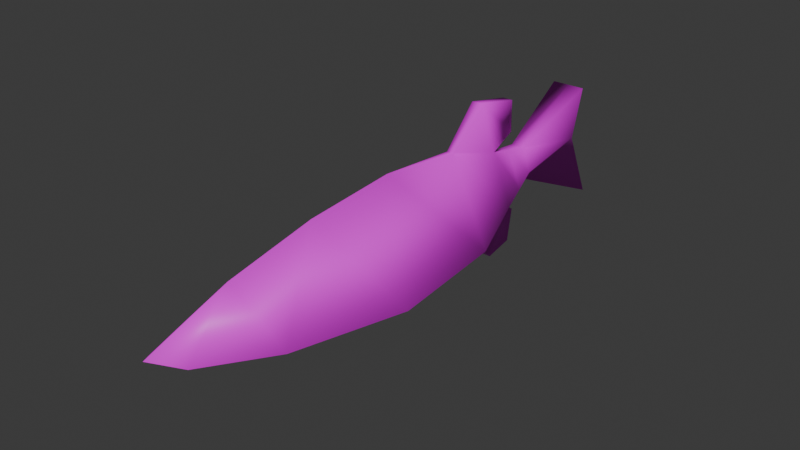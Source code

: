 # Source: longfishe.blend  (saved by Blender 4.5.87; exported with 4.5.12 LTS)
import bpy
from mathutils import Matrix  # noqa: F401  (used for matrix-valued properties, if any)

bpy.ops.wm.read_factory_settings(use_empty=True)
scene = bpy.context.scene
scene.name = 'Scene'

# ---- collections
col_collection = bpy.data.collections.new('Collection'); scene.collection.children.link(col_collection)

# ---- images (referenced by path relative to the original .blend; pixels are not part of the script)
import os
ASSET_DIR = os.environ.get("B2B_ASSET_DIR", "")  # directory of the original .blend (textures are referenced by path, not embedded)
HERE = os.path.dirname(os.path.abspath(__file__))  # packed textures are extracted next to this script under _unpacked/

def load_image(name, relpath, width, height, colorspace="sRGB"):
    """Load a texture the original file referenced (path relative to the .blend, or extracted next to this script)."""
    p = next((c for c in (os.path.join(HERE, relpath), os.path.join(ASSET_DIR, relpath)) if relpath and os.path.exists(c)), "")
    if p:
        img = bpy.data.images.load(p, check_existing=True)
        img.name = name
    else:  # same state as the original file: an image datablock whose file is absent (Cycles renders it pink)
        img = bpy.data.images.new(name, width, height)
        img.source = "FILE"
        img.filepath = "//" + (relpath or name)
    img.colorspace_settings.name = colorspace
    return img
img_image__2__png = load_image('image (2).png', 'textures/image (2).png', 1024, 1024, 'sRGB')

# ---- materials (node trees are filled in below, after node groups)
mat_material_001 = bpy.data.materials.new('Material.001')

# ---- material node trees
mat_material_001.use_nodes = True; mat_material_001.node_tree.nodes.clear()
_N = mat_material_001.node_tree.nodes; _L = mat_material_001.node_tree.links
n0 = _N.new('ShaderNodeBsdfPrincipled'); n0.name = 'Principled BSDF'; n0.location = (10, 300)
n1 = _N.new('ShaderNodeOutputMaterial'); n1.name = 'Material Output'; n1.location = (300, 300)
n2 = _N.new('ShaderNodeTexImage'); n2.name = 'Image Texture'; n2.location = (-331, 236)
n2.image = img_image__2__png
_L.new(n0.outputs[0], n1.inputs[0])
_L.new(n2.outputs[0], n0.inputs[0])
n1.is_active_output = True

# ---- world
world_world = bpy.data.worlds.new('World'); scene.world = world_world
world_world.use_nodes = True; world_world.node_tree.nodes.clear()
_N = world_world.node_tree.nodes; _L = world_world.node_tree.links
n0 = _N.new('ShaderNodeOutputWorld'); n0.name = 'World Output'; n0.location = (300, 300)
n1 = _N.new('ShaderNodeBackground'); n1.name = 'Background'; n1.location = (10, 300)
n1.inputs[0].default_value = (0.05088, 0.05088, 0.05088, 1.0)
_L.new(n1.outputs[0], n0.inputs[0])
n0.is_active_output = True
world_world.color = (0.05088, 0.05088, 0.05088)
world_world.sun_shadow_jitter_overblur = 0.0

# ---- meshes
me_cube_001 = bpy.data.meshes.new('Cube.001')
me_cube_001.from_pydata([(0.0, -0.5591, 1.8), (0.0, -8.202, 0.2978), (0.0, -3.221, 1.604), (0.0, -5.818, 1.114), (0.1024, 1.972, 1.523), (0.168, 3.115, 2.566), (0.1496, 4.52, 2.273), (0.08809, 4.634, 1.295), (0.0635, 3.867, 0.9036), (0.1995, 5.151, 0.6734), (0.4912, 7.665, 1.8), (0.4516, 7.324, 0.3304), (0.5382, 8.071, -1.597), (0.1976, 5.134, -0.2738), (0.1024, 3.867, -0.4405), (0.1619, 4.748, -1.107), (0.2403, 4.471, -1.986), (0.2548, 3.605, -2.148), (0.1387, 2.331, -0.8472), (-6.266e-17, -0.1782, -1.144), (-4.7e-17, -2.652, -1.106), (0.0, -5.246, -0.7311), (0.0, -7.287, -0.3065), (0.5539, -7.52, -0.01823), (1.227, -5.356, -0.4491), (1.762, -1.876, -0.7913), (1.564, 1.51, -0.6646), (0.9699, 3.415, -0.2844), (0.4366, 5.132, -0.02697), (0.0, 7.665, 1.8), (0.0, 8.071, -1.597), (0.0, 5.151, 0.6734), (0.0, 3.867, 0.9036), (0.0, 4.634, 1.295), (0.0, 4.52, 2.273), (0.0, 3.115, 2.566), (0.0, 1.972, 1.523), (0.0, 5.134, -0.2738), (0.0, 3.867, -0.4405), (0.0, 4.748, -1.107), (0.0, 4.471, -1.986), (0.0, 3.605, -2.148), (0.0, 2.331, -0.8472), (0.0, 7.324, 0.3304), (0.7032, 4.274, -0.1557), (0.1315, 4.509, 0.7885), (0.0, 4.509, 0.7885)], [(32, 36)], [(9, 28, 11, 10), (9, 10, 29, 31), (11, 28, 13, 12), (11, 43, 29, 10), (11, 12, 30, 43), (9, 45, 44, 28), (13, 28, 44, 14), (14, 38, 37, 13), (15, 39, 38, 14), (16, 40, 39, 15), (17, 41, 40, 16), (16, 15, 17), (14, 18, 17, 15), (18, 42, 41, 17), (19, 42, 18), (14, 44, 27, 18), (8, 27, 44, 45), (45, 9, 31, 46), (32, 8, 45, 46), (7, 8, 32, 33), (6, 7, 33, 34), (5, 6, 34, 35), (6, 5, 7), (4, 8, 7, 5), (4, 5, 35, 36), (27, 8, 4, 26), (18, 27, 26, 19), (4, 36, 0), (4, 0, 25, 26), (0, 2, 24, 25), (2, 3, 23, 24), (3, 1, 23), (1, 22, 23), (21, 24, 23, 22), (20, 25, 24, 21), (19, 26, 25, 20), (13, 37, 30, 12)])
me_cube_001.polygons.foreach_set('use_smooth', [True] * 37)
_uv = me_cube_001.uv_layers.new(name='UVMap')
_uv.uv.foreach_set('vector', [0.8118, 0.5983, 0.8116, 0.4954, 0.8963, 0.5287, 0.9243, 0.7144, 0.8118, 0.5983, 0.9243, 0.7144, 0.9423, 0.7726, 0.8084, 0.6213, 0.8963, 0.5287, 0.8116, 0.4954, 0.8125, 0.4498, 0.9286, 0.3338, 0.8963, 0.5287, 0.9157, 0.537, 0.9423, 0.7726, 0.9243, 0.7144, 0.8963, 0.5287, 0.9286, 0.3338, 0.9473, 0.2597, 0.9157, 0.537, 0.7986, 0.584, 0.7361, 0.5852, 0.7273, 0.5129, 0.8038, 0.522, 0.8009, 0.4776, 0.8038, 0.522, 0.7273, 0.5129, 0.7185, 0.4533, 0.7185, 0.4533, 0.7207, 0.4457, 0.8052, 0.4629, 0.8009, 0.4776, 0.7565, 0.3145, 0.7609, 0.313, 0.7276, 0.4009, 0.7247, 0.3986, 0.7412, 0.1752, 0.7442, 0.1563, 0.7609, 0.313, 0.7565, 0.3145, 0.6898, 0.2416, 0.6856, 0.2225, 0.7442, 0.1563, 0.7412, 0.1752, 0.7412, 0.1752, 0.7565, 0.3145, 0.6898, 0.2416, 0.7247, 0.3986, 0.6508, 0.3396, 0.6898, 0.2416, 0.7565, 0.3145, 0.6508, 0.3396, 0.6475, 0.3332, 0.6856, 0.2225, 0.6898, 0.2416, 0.4896, 0.371, 0.6354, 0.3794, 0.6333, 0.3898, 0.7185, 0.4533, 0.7273, 0.5129, 0.6635, 0.5103, 0.6333, 0.3898, 0.7158, 0.6305, 0.6635, 0.5103, 0.7273, 0.5129, 0.7361, 0.5852, 0.7361, 0.5852, 0.7986, 0.584, 0.801, 0.5991, 0.7377, 0.5951, 0.7166, 0.6353, 0.7158, 0.6305, 0.7361, 0.5852, 0.7377, 0.5951, 0.7549, 0.7213, 0.7217, 0.6607, 0.7233, 0.6583, 0.7574, 0.7205, 0.7368, 0.8526, 0.7549, 0.7213, 0.7574, 0.7205, 0.7397, 0.8636, 0.6733, 0.8486, 0.7368, 0.8526, 0.7397, 0.8636, 0.6713, 0.8622, 0.7368, 0.8526, 0.6733, 0.8486, 0.7549, 0.7213, 0.6269, 0.7368, 0.7217, 0.6607, 0.7549, 0.7213, 0.6733, 0.8486, 0.6269, 0.7368, 0.6733, 0.8486, 0.6713, 0.8622, 0.6249, 0.7429, 0.6635, 0.5103, 0.7158, 0.6305, 0.616, 0.7047, 0.5576, 0.4989, 0.6333, 0.3898, 0.6635, 0.5103, 0.5576, 0.4989, 0.4896, 0.371, 0.616, 0.7047, 0.6166, 0.7128, 0.4507, 0.6976, 0.616, 0.7047, 0.4507, 0.6976, 0.3901, 0.491, 0.5576, 0.4989, 0.4507, 0.6976, 0.2812, 0.6741, 0.2118, 0.4937, 0.3901, 0.491, 0.2812, 0.6741, 0.153, 0.6313, 0.08998, 0.5116, 0.2118, 0.4937, 0.153, 0.6313, 0.03741, 0.5241, 0.08998, 0.5116, 0.03741, 0.5241, 0.09198, 0.4581, 0.08998, 0.5116, 0.2015, 0.3892, 0.2118, 0.4937, 0.08998, 0.5116, 0.09198, 0.4581, 0.349, 0.364, 0.3901, 0.491, 0.2118, 0.4937, 0.2015, 0.3892, 0.4896, 0.371, 0.5576, 0.4989, 0.3901, 0.491, 0.349, 0.364, 0.8125, 0.4498, 0.8097, 0.4273, 0.9473, 0.2597, 0.9286, 0.3338])
me_cube_001.materials.append(mat_material_001)
me_cube_001.update()
arm_armature_003 = bpy.data.armatures.new('Armature.003')  # bones are not reproduced

# ---- objects
ob_cube = bpy.data.objects.new('Cube', me_cube_001)
ob_armature = bpy.data.objects.new('Armature', arm_armature_003)

# ---- transforms, parenting, visibility, modifiers, constraints
ob_cube.parent = ob_armature
ob_cube.location = (0.0, 0.0, 0.0)
_vg = ob_cube.vertex_groups.new(name='Bone')
for _i, _w in zip([0, 1, 2, 3, 4, 5, 6, 7, 8, 9, 14, 15, 16, 17, 18, 19, 20, 21, 22, 23, 24, 25, 26, 27, 28, 31, 32, 33, 34, 35, 36, 38, 39, 40, 41, 42, 44, 45, 46], [0.9996, 1.0, 0.9999, 1.0, 0.9966, 0.9893, 0.9784, 0.9704, 0.9702, 0.04488, 0.9811, 0.986, 0.9893, 0.9917, 0.9978, 0.9998, 1.0, 1.0, 1.0, 1.0, 1.0, 1.0, 0.9987, 0.9869, 0.03769, 0.05386, 0.9685, 0.9705, 0.9786, 0.9893, 0.9966, 0.9749, 0.9859, 0.9895, 0.9919, 0.9979, 0.8873, 0.8221, 0.8128]): _vg.add([_i], _w, 'REPLACE')
_vg = ob_cube.vertex_groups.new(name='Bone.001')
for _i, _w in zip([7, 8, 9, 10, 11, 12, 13, 28, 29, 30, 31, 32, 33, 37, 38, 43, 44, 45, 46], [0.009268, 0.009559, 0.9526, 0.998, 0.9991, 0.999, 0.9796, 0.9562, 0.9973, 0.9988, 0.9461, 0.01308, 0.009008, 0.979, 0.000289, 1.0, 0.1127, 0.1779, 0.1872]): _vg.add([_i], _w, 'REPLACE')
_vg = ob_cube.vertex_groups.new(name='Bone.002')
for _i, _w in zip([4, 5, 6, 7, 8, 9, 10, 11, 12, 13, 14, 15, 16, 17, 18, 26, 27, 28, 29, 30, 31, 32, 33, 34, 35, 36, 37, 38, 39, 40, 41, 42, 43, 44, 45, 46], [0.1342, 0.6924, 0.8974, 1.018, 0.9141, 0.9995, 1.0, 1.0, 0.9999, 0.9987, 0.9193, 0.7382, 0.7461, 0.7414, 0.1558, 0.0816, 0.8569, 0.9982, 1.0, 0.9999, 0.9994, 0.9163, 1.012, 0.8977, 0.6925, 0.1341, 0.9983, 0.9101, 0.7367, 0.7493, 0.7355, 0.1536, 1.0, 0.97, 0.9876, 0.9869]): _vg.add([_i], _w, 'REPLACE')
_vg = ob_cube.vertex_groups.new(name='Bone.003')
for _i, _w in zip([9, 10, 11, 12, 29, 30, 31, 43], [0.004268, 0.9572, 0.9738, 0.9605, 0.9436, 0.9477, 0.0008323, 0.9991]): _vg.add([_i], _w, 'REPLACE')
_m = ob_cube.modifiers.new('Mirror', 'MIRROR')
_m.use_clip = True
_m = ob_cube.modifiers.new('Armature.003', 'ARMATURE')
_m.object = ob_armature
_m = ob_cube.modifiers.new('Triangulate', 'TRIANGULATE')
ob_armature.location = (0.0, 0.0, 0.0)

# ---- collection membership
col_collection.objects.link(ob_cube)
col_collection.objects.link(ob_armature)

# ---- scene / render settings (as saved in the file)
scene.frame_start = 1; scene.frame_end = 20; scene.frame_set(18)
scene.render.engine = 'BLENDER_EEVEE_NEXT'
bpy.context.view_layer.update()

# ---- added for rendering (the .blend has no active camera and no usable light): camera, sun
cam_auto = bpy.data.cameras.new('AutoCamera')
cam_auto.lens = 50.0
cam_auto.sensor_width = 36.0
cam_auto.clip_end = 1000.0
ob_auto_camera = bpy.data.objects.new('AutoCamera', cam_auto)
scene.collection.objects.link(ob_auto_camera)
ob_auto_camera.location = (16.0104, -19.2782, 13.0171)
ob_auto_camera.rotation_euler = (1.09748, -7.21219e-08, 0.694738)
scene.camera = ob_auto_camera
light_auto_sun = bpy.data.lights.new('AutoSun', 'SUN')
light_auto_sun.energy = 3.0
light_auto_sun.angle = 0.0523599
ob_auto_sun = bpy.data.objects.new('AutoSun', light_auto_sun)
scene.collection.objects.link(ob_auto_sun)
ob_auto_sun.rotation_euler = (0.872665, 0.174533, 0.523599)
bpy.context.view_layer.update()
